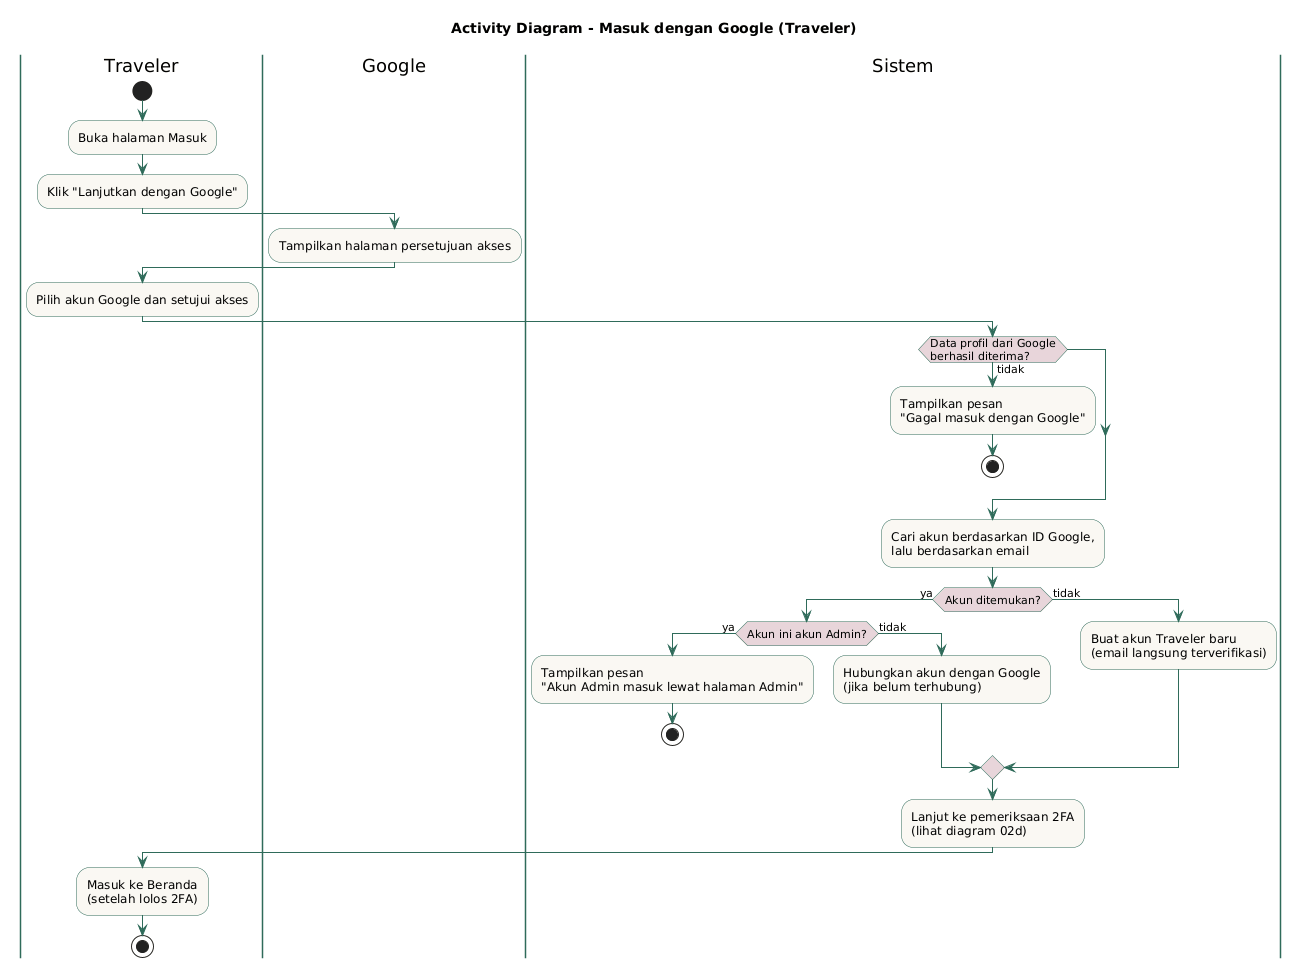

The diagram above was rendered by PlantUML. Its source (embedded in the PNG):
@startuml
title Activity Diagram - Masuk dengan Google (Traveler)

skinparam activity {
  BackgroundColor #FAF8F3
  BorderColor #2F6B5A
  ArrowColor #2F6B5A
  DiamondBackgroundColor #E8D5DA
}
skinparam swimlane {
  BorderColor #2F6B5A
}

|Traveler|
start
:Buka halaman Masuk;
:Klik "Lanjutkan dengan Google";

|Google|
:Tampilkan halaman persetujuan akses;

|Traveler|
:Pilih akun Google dan setujui akses;

|Sistem|
if (Data profil dari Google\nberhasil diterima?) then (tidak)
  :Tampilkan pesan\n"Gagal masuk dengan Google";
  stop
endif

:Cari akun berdasarkan ID Google,\nlalu berdasarkan email;

if (Akun ditemukan?) then (ya)
  if (Akun ini akun Admin?) then (ya)
    :Tampilkan pesan\n"Akun Admin masuk lewat halaman Admin";
    stop
  else (tidak)
    :Hubungkan akun dengan Google\n(jika belum terhubung);
  endif
else (tidak)
  :Buat akun Traveler baru\n(email langsung terverifikasi);
endif

:Lanjut ke pemeriksaan 2FA\n(lihat diagram 02d);

|Traveler|
:Masuk ke Beranda\n(setelah lolos 2FA);
stop
@enduml